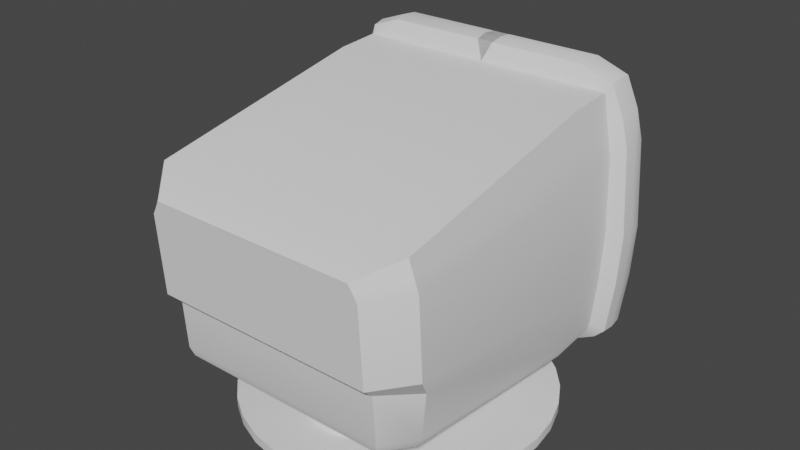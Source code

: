 # Source: OLDTV.blend  (saved by Blender 3.4.6; exported with 4.5.12 LTS)
import bpy
from mathutils import Matrix  # noqa: F401  (used for matrix-valued properties, if any)

bpy.ops.wm.read_factory_settings(use_empty=True)
scene = bpy.context.scene
scene.name = 'Scene'

# ---- collections
col_collection = bpy.data.collections.new('Collection'); scene.collection.children.link(col_collection)

# ---- node groups
ng_auto_smooth = bpy.data.node_groups.new('Auto Smooth', 'GeometryNodeTree')
_s = ng_auto_smooth.interface.new_socket(name='Geometry', in_out='OUTPUT', socket_type='NodeSocketGeometry')
_s = ng_auto_smooth.interface.new_socket(name='Geometry', in_out='INPUT', socket_type='NodeSocketGeometry')
_s = ng_auto_smooth.interface.new_socket(name='Angle', in_out='INPUT', socket_type='NodeSocketFloat')
_s.subtype = 'ANGLE'
_s.min_value = 0.0
_s.max_value = 3.142
ng_auto_smooth.is_modifier = True
_N = ng_auto_smooth.nodes; _L = ng_auto_smooth.links
n0 = _N.new('NodeGroupOutput'); n0.name = 'Group Output'; n0.location = (480, -100)
n1 = _N.new('NodeGroupInput'); n1.name = 'Group Input'; n1.location = (-420, -300)
n2 = _N.new('NodeGroupInput'); n2.name = 'Group Input.001'; n2.location = (-60, -100)
n3 = _N.new('GeometryNodeSetShadeSmooth'); n3.name = 'Set Shade Smooth'; n3.location = (120, -100)
n3.domain = 'EDGE'
n4 = _N.new('GeometryNodeSetShadeSmooth'); n4.name = 'Set Shade Smooth.001'; n4.location = (300, -100)
n5 = _N.new('GeometryNodeInputMeshEdgeAngle'); n5.name = 'Edge Angle'; n5.location = (-420, -220)
n6 = _N.new('GeometryNodeInputEdgeSmooth'); n6.name = 'Is Edge Smooth'; n6.location = (-60, -160)
n7 = _N.new('GeometryNodeInputShadeSmooth'); n7.name = 'Is Face Smooth'; n7.location = (-240, -340)
n8 = _N.new('FunctionNodeBooleanMath'); n8.name = 'Boolean Math'; n8.location = (-60, -220)
n9 = _N.new('FunctionNodeCompare'); n9.name = 'Compare'; n9.location = (-240, -180)
n9.operation = 'LESS_EQUAL'
_L.new(n5.outputs[0], n9.inputs[0])
_L.new(n4.outputs[0], n0.inputs[0])
_L.new(n1.outputs[1], n9.inputs[1])
_L.new(n9.outputs[0], n8.inputs[0])
_L.new(n7.outputs[0], n8.inputs[1])
_L.new(n2.outputs[0], n3.inputs[0])
_L.new(n6.outputs[0], n3.inputs[1])
_L.new(n3.outputs[0], n4.inputs[0])
_L.new(n8.outputs[0], n3.inputs[2])
n0.is_active_output = True

# ---- world
world_world = bpy.data.worlds.new('World'); scene.world = world_world
world_world.use_nodes = True; world_world.node_tree.nodes.clear()
_N = world_world.node_tree.nodes; _L = world_world.node_tree.links
n0 = _N.new('ShaderNodeOutputWorld'); n0.name = 'World Output'; n0.location = (300, 300)
n1 = _N.new('ShaderNodeBackground'); n1.name = 'Background'; n1.location = (10, 300)
n1.inputs[0].default_value = (0.05088, 0.05088, 0.05088, 1.0)
_L.new(n1.outputs[0], n0.inputs[0])
n0.is_active_output = True
world_world.color = (0.05088, 0.05088, 0.05088)
world_world.use_sun_shadow = False
world_world.sun_shadow_jitter_overblur = 0.0

# ---- meshes
me_cylinder = bpy.data.meshes.new('Cylinder')
me_cylinder.from_pydata([(0.0, 1.0, -1.0), (0.0, 1.0, -0.9388), (0.1893, 0.9819, -1.0), (0.1893, 0.9819, -0.9388), (0.3717, 0.9284, -1.0), (0.3717, 0.9284, -0.9388), (0.5406, 0.8413, -1.0), (0.5406, 0.8413, -0.9388), (0.6901, 0.7237, -1.0), (0.6901, 0.7237, -0.9388), (0.8146, 0.5801, -1.0), (0.8146, 0.5801, -0.9388), (0.9096, 0.4154, -1.0), (0.9096, 0.4154, -0.9388), (0.9718, 0.2358, -1.0), (0.9718, 0.2358, -0.9388), (0.9989, 0.04758, -1.0), (0.9989, 0.04758, -0.9388), (0.9898, -0.1423, -1.0), (0.9898, -0.1423, -0.9388), (0.945, -0.3271, -1.0), (0.945, -0.3271, -0.9388), (0.866, -0.5, -1.0), (0.866, -0.5, -0.9388), (0.7557, -0.6549, -1.0), (0.7557, -0.6549, -0.9388), (0.6182, -0.7861, -1.0), (0.6182, -0.7861, -0.9388), (0.4582, -0.8888, -1.0), (0.4582, -0.8888, -0.9388), (0.2817, -0.9595, -1.0), (0.2817, -0.9595, -0.9388), (0.09506, -0.9955, -1.0), (0.09506, -0.9955, -0.9388), (-0.09506, -0.9955, -1.0), (-0.09506, -0.9955, -0.9388), (-0.2817, -0.9595, -1.0), (-0.2817, -0.9595, -0.9388), (-0.4582, -0.8888, -1.0), (-0.4582, -0.8888, -0.9388), (-0.6182, -0.7861, -1.0), (-0.6182, -0.7861, -0.9388), (-0.7557, -0.6549, -1.0), (-0.7557, -0.6549, -0.9388), (-0.866, -0.5, -1.0), (-0.866, -0.5, -0.9388), (-0.945, -0.3271, -1.0), (-0.945, -0.3271, -0.9388), (-0.9898, -0.1423, -1.0), (-0.9898, -0.1423, -0.9388), (-0.9989, 0.04758, -1.0), (-0.9989, 0.04758, -0.9388), (-0.9718, 0.2358, -1.0), (-0.9718, 0.2358, -0.9388), (-0.9096, 0.4154, -1.0), (-0.9096, 0.4154, -0.9388), (-0.8146, 0.5801, -1.0), (-0.8146, 0.5801, -0.9388), (-0.6901, 0.7237, -1.0), (-0.6901, 0.7237, -0.9388), (-0.5406, 0.8413, -1.0), (-0.5406, 0.8413, -0.9388), (-0.3717, 0.9284, -1.0), (-0.3717, 0.9284, -0.9388), (-0.1893, 0.9819, -1.0), (-0.1893, 0.9819, -0.9388), (0.08976, 0.2706, -0.9388), (-1.409e-09, 0.2792, -0.9388), (0.1763, 0.2452, -0.9388), (0.2564, 0.2039, -0.9388), (0.3273, 0.1482, -0.9388), (0.3863, 0.08005, -0.9388), (0.4314, 0.001961, -0.9388), (0.4609, -0.08325, -0.9388), (0.4737, -0.1725, -0.9388), (0.4694, -0.2626, -0.9388), (0.4482, -0.3502, -0.9388), (0.4107, -0.4322, -0.9388), (0.3584, -0.5056, -0.9388), (0.2932, -0.5679, -0.9388), (0.2173, -0.6166, -0.9388), (0.1336, -0.6501, -0.9388), (0.04508, -0.6672, -0.9388), (-0.04508, -0.6672, -0.9388), (-0.1336, -0.6501, -0.9388), (-0.2173, -0.6166, -0.9388), (-0.2932, -0.5679, -0.9388), (-0.3584, -0.5056, -0.9388), (-0.4107, -0.4322, -0.9388), (-0.4482, -0.3502, -0.9388), (-0.4694, -0.2626, -0.9388), (-0.4737, -0.1725, -0.9388), (-0.4609, -0.08325, -0.9388), (-0.4314, 0.001961, -0.9388), (-0.3863, 0.08005, -0.9388), (-0.3273, 0.1482, -0.9388), (-0.2564, 0.2039, -0.9388), (-0.1763, 0.2452, -0.9388), (-0.08976, 0.2706, -0.9388), (0.08976, 0.3157, -0.7351), (-1.409e-09, 0.3241, -0.7364), (0.1763, 0.2906, -0.7312), (0.2564, 0.2498, -0.7248), (0.3273, 0.1947, -0.7162), (0.3863, 0.1274, -0.7056), (0.4314, 0.05023, -0.6935), (0.4609, -0.03395, -0.6803), (0.4737, -0.1221, -0.6665), (0.4694, -0.2111, -0.6526), (0.4482, -0.2977, -0.639), (0.4107, -0.3787, -0.6263), (0.3584, -0.4513, -0.6149), (0.2932, -0.5127, -0.6053), (0.2173, -0.5609, -0.5978), (0.1336, -0.594, -0.5926), (0.04508, -0.6109, -0.5899), (-0.04508, -0.6109, -0.5899), (-0.1336, -0.594, -0.5926), (-0.2173, -0.5609, -0.5978), (-0.2932, -0.5127, -0.6053), (-0.3584, -0.4513, -0.6149), (-0.4107, -0.3787, -0.6263), (-0.4482, -0.2977, -0.639), (-0.4694, -0.2111, -0.6526), (-0.4737, -0.1221, -0.6665), (-0.4609, -0.03395, -0.6803), (-0.4314, 0.05023, -0.6935), (-0.3863, 0.1274, -0.7056), (-0.3273, 0.1947, -0.7162), (-0.2564, 0.2498, -0.7248), (-0.1763, 0.2906, -0.7312), (-0.08976, 0.3157, -0.7351), (-0.4849, -0.2433, -0.7955), (-0.4893, -0.1509, -0.8027), (0.4242, -0.4175, -0.782), (0.3702, -0.4929, -0.7761), (-0.4761, -0.05925, -0.8099), (0.3028, -0.5568, -0.7711), (-0.4456, 0.02822, -0.8167), (0.2245, -0.6068, -0.7672), (-1.307e-09, 0.3129, -0.8389), (0.09271, 0.3041, -0.8382), (-0.399, 0.1084, -0.8229), (0.138, -0.6412, -0.7645), (0.1821, 0.278, -0.8361), (-0.338, 0.1783, -0.8284), (0.04657, -0.6588, -0.7632), (0.2648, 0.2356, -0.8328), (-0.2648, 0.2356, -0.8328), (-0.04657, -0.6588, -0.7632), (0.338, 0.1783, -0.8284), (-0.1821, 0.278, -0.8361), (-0.138, -0.6412, -0.7645), (0.399, 0.1084, -0.8229), (-0.09271, 0.3041, -0.8382), (-0.2245, -0.6068, -0.7672), (0.4456, 0.02822, -0.8167), (-0.3028, -0.5568, -0.7711), (0.4761, -0.05925, -0.8099), (-0.3702, -0.4929, -0.7761), (0.4893, -0.1509, -0.8027), (-0.4242, -0.4175, -0.782), (0.4849, -0.2433, -0.7955), (-0.4629, -0.3333, -0.7885), (0.4629, -0.3333, -0.7885)], [], [(0, 1, 3, 2), (2, 3, 5, 4), (4, 5, 7, 6), (6, 7, 9, 8), (8, 9, 11, 10), (10, 11, 13, 12), (12, 13, 15, 14), (14, 15, 17, 16), (16, 17, 19, 18), (18, 19, 21, 20), (20, 21, 23, 22), (22, 23, 25, 24), (24, 25, 27, 26), (26, 27, 29, 28), (28, 29, 31, 30), (30, 31, 33, 32), (32, 33, 35, 34), (34, 35, 37, 36), (36, 37, 39, 38), (38, 39, 41, 40), (40, 41, 43, 42), (42, 43, 45, 44), (44, 45, 47, 46), (46, 47, 49, 48), (48, 49, 51, 50), (50, 51, 53, 52), (52, 53, 55, 54), (54, 55, 57, 56), (56, 57, 59, 58), (58, 59, 61, 60), (60, 61, 63, 62), (21, 19, 75, 76), (62, 63, 65, 64), (64, 65, 1, 0), (0, 2, 4, 6, 8, 10, 12, 14, 16, 18, 20, 22, 24, 26, 28, 30, 32, 34, 36, 38, 40, 42, 44, 46, 48, 50, 52, 54, 56, 58, 60, 62, 64), (133, 132, 123, 124), (39, 37, 84, 85), (57, 55, 93, 94), (13, 11, 71, 72), (31, 29, 80, 81), (49, 47, 89, 90), (1, 65, 98, 67), (5, 3, 66, 68), (23, 21, 76, 77), (41, 39, 85, 86), (59, 57, 94, 95), (15, 13, 72, 73), (33, 31, 81, 82), (51, 49, 90, 91), (7, 5, 68, 69), (25, 23, 77, 78), (43, 41, 86, 87), (61, 59, 95, 96), (17, 15, 73, 74), (35, 33, 82, 83), (53, 51, 91, 92), (9, 7, 69, 70), (27, 25, 78, 79), (45, 43, 87, 88), (63, 61, 96, 97), (19, 17, 74, 75), (37, 35, 83, 84), (55, 53, 92, 93), (11, 9, 70, 71), (29, 27, 79, 80), (47, 45, 88, 89), (3, 1, 67, 66), (65, 63, 97, 98), (99, 100, 131, 130, 129, 128, 127, 126, 125, 124, 123, 122, 121, 120, 119, 118, 117, 116, 115, 114, 113, 112, 111, 110, 109, 108, 107, 106, 105, 104, 103, 102, 101), (135, 134, 110, 111), (136, 133, 124, 125), (137, 135, 111, 112), (138, 136, 125, 126), (139, 137, 112, 113), (141, 140, 100, 99), (142, 138, 126, 127), (143, 139, 113, 114), (144, 141, 99, 101), (145, 142, 127, 128), (146, 143, 114, 115), (147, 144, 101, 102), (148, 145, 128, 129), (149, 146, 115, 116), (150, 147, 102, 103), (151, 148, 129, 130), (152, 149, 116, 117), (153, 150, 103, 104), (154, 151, 130, 131), (155, 152, 117, 118), (156, 153, 104, 105), (140, 154, 131, 100), (157, 155, 118, 119), (158, 156, 105, 106), (159, 157, 119, 120), (160, 158, 106, 107), (161, 159, 120, 121), (162, 160, 107, 108), (163, 161, 121, 122), (164, 162, 108, 109), (132, 163, 122, 123), (134, 164, 109, 110), (77, 76, 164, 134), (90, 89, 163, 132), (76, 75, 162, 164), (89, 88, 161, 163), (75, 74, 160, 162), (88, 87, 159, 161), (74, 73, 158, 160), (87, 86, 157, 159), (73, 72, 156, 158), (86, 85, 155, 157), (67, 98, 154, 140), (72, 71, 153, 156), (85, 84, 152, 155), (98, 97, 151, 154), (71, 70, 150, 153), (84, 83, 149, 152), (97, 96, 148, 151), (70, 69, 147, 150), (83, 82, 146, 149), (96, 95, 145, 148), (69, 68, 144, 147), (82, 81, 143, 146), (95, 94, 142, 145), (68, 66, 141, 144), (81, 80, 139, 143), (94, 93, 138, 142), (66, 67, 140, 141), (80, 79, 137, 139), (93, 92, 136, 138), (79, 78, 135, 137), (92, 91, 133, 136), (78, 77, 134, 135), (91, 90, 132, 133)])
me_cylinder.polygons.foreach_set('use_smooth', [True] * 134)
_uv = me_cylinder.uv_layers.new(name='UVMap')
_uv.uv.foreach_set('vector', [1.0, 0.5, 1.0, 1.0, 0.9697, 1.0, 0.9697, 0.5, 0.9697, 0.5, 0.9697, 1.0, 0.9394, 1.0, 0.9394, 0.5, 0.9394, 0.5, 0.9394, 1.0, 0.9091, 1.0, 0.9091, 0.5, 0.9091, 0.5, 0.9091, 1.0, 0.8788, 1.0, 0.8788, 0.5, 0.8788, 0.5, 0.8788, 1.0, 0.8485, 1.0, 0.8485, 0.5, 0.8485, 0.5, 0.8485, 1.0, 0.8182, 1.0, 0.8182, 0.5, 0.8182, 0.5, 0.8182, 1.0, 0.7879, 1.0, 0.7879, 0.5, 0.7879, 0.5, 0.7879, 1.0, 0.7576, 1.0, 0.7576, 0.5, 0.7576, 0.5, 0.7576, 1.0, 0.7273, 1.0, 0.7273, 0.5, 0.7273, 0.5, 0.7273, 1.0, 0.697, 1.0, 0.697, 0.5, 0.697, 0.5, 0.697, 1.0, 0.6667, 1.0, 0.6667, 0.5, 0.6667, 0.5, 0.6667, 1.0, 0.6364, 1.0, 0.6364, 0.5, 0.6364, 0.5, 0.6364, 1.0, 0.6061, 1.0, 0.6061, 0.5, 0.6061, 0.5, 0.6061, 1.0, 0.5758, 1.0, 0.5758, 0.5, 0.5758, 0.5, 0.5758, 1.0, 0.5455, 1.0, 0.5455, 0.5, 0.5455, 0.5, 0.5455, 1.0, 0.5152, 1.0, 0.5152, 0.5, 0.5152, 0.5, 0.5152, 1.0, 0.4848, 1.0, 0.4848, 0.5, 0.4848, 0.5, 0.4848, 1.0, 0.4545, 1.0, 0.4545, 0.5, 0.4545, 0.5, 0.4545, 1.0, 0.4242, 1.0, 0.4242, 0.5, 0.4242, 0.5, 0.4242, 1.0, 0.3939, 1.0, 0.3939, 0.5, 0.3939, 0.5, 0.3939, 1.0, 0.3636, 1.0, 0.3636, 0.5, 0.3636, 0.5, 0.3636, 1.0, 0.3333, 1.0, 0.3333, 0.5, 0.3333, 0.5, 0.3333, 1.0, 0.303, 1.0, 0.303, 0.5, 0.303, 0.5, 0.303, 1.0, 0.2727, 1.0, 0.2727, 0.5, 0.2727, 0.5, 0.2727, 1.0, 0.2424, 1.0, 0.2424, 0.5, 0.2424, 0.5, 0.2424, 1.0, 0.2121, 1.0, 0.2121, 0.5, 0.2121, 0.5, 0.2121, 1.0, 0.1818, 1.0, 0.1818, 0.5, 0.1818, 0.5, 0.1818, 1.0, 0.1515, 1.0, 0.1515, 0.5, 0.1515, 0.5, 0.1515, 1.0, 0.1212, 1.0, 0.1212, 0.5, 0.1212, 0.5, 0.1212, 1.0, 0.09091, 1.0, 0.09091, 0.5, 0.09091, 0.5, 0.09091, 1.0, 0.06061, 1.0, 0.06061, 0.5, 0.697, 1.0, 0.7273, 1.0, 0.7273, 1.0, 0.697, 1.0, 0.06061, 0.5, 0.06061, 1.0, 0.0303, 1.0, 0.0303, 0.5, 0.0303, 0.5, 0.0303, 1.0, 4.47e-07, 1.0, 4.47e-07, 0.5, 0.75, 0.49, 0.7954, 0.4857, 0.8392, 0.4728, 0.8798, 0.4519, 0.9156, 0.4237, 0.9455, 0.3892, 0.9683, 0.3497, 0.9832, 0.3066, 0.9897, 0.2614, 0.9876, 0.2158, 0.9768, 0.1715, 0.9578, 0.13, 0.9314, 0.09283, 0.8984, 0.06135, 0.86, 0.03668, 0.8176, 0.01972, 0.7728, 0.01109, 0.7272, 0.01109, 0.6824, 0.01972, 0.64, 0.03668, 0.6016, 0.06135, 0.5686, 0.09283, 0.5422, 0.13, 0.5232, 0.1715, 0.5124, 0.2158, 0.5103, 0.2614, 0.5168, 0.3066, 0.5317, 0.3497, 0.5545, 0.3892, 0.5844, 0.4237, 0.6202, 0.4519, 0.6608, 0.4728, 0.7046, 0.4857, 0.2424, 1.0, 0.2727, 1.0, 0.2727, 1.0, 0.2424, 1.0, 0.4242, 1.0, 0.4545, 1.0, 0.4545, 1.0, 0.4242, 1.0, 0.1515, 1.0, 0.1818, 1.0, 0.1818, 1.0, 0.1515, 1.0, 0.8182, 1.0, 0.8485, 1.0, 0.8485, 1.0, 0.8182, 1.0, 0.5455, 1.0, 0.5758, 1.0, 0.5758, 1.0, 0.5455, 1.0, 0.2727, 1.0, 0.303, 1.0, 0.303, 1.0, 0.2727, 1.0, 4.47e-07, 1.0, 0.0303, 1.0, 0.0303, 1.0, 4.47e-07, 1.0, 0.9394, 1.0, 0.9697, 1.0, 0.9697, 1.0, 0.9394, 1.0, 0.6667, 1.0, 0.697, 1.0, 0.697, 1.0, 0.6667, 1.0, 0.3939, 1.0, 0.4242, 1.0, 0.4242, 1.0, 0.3939, 1.0, 0.1212, 1.0, 0.1515, 1.0, 0.1515, 1.0, 0.1212, 1.0, 0.7879, 1.0, 0.8182, 1.0, 0.8182, 1.0, 0.7879, 1.0, 0.5152, 1.0, 0.5455, 1.0, 0.5455, 1.0, 0.5152, 1.0, 0.2424, 1.0, 0.2727, 1.0, 0.2727, 1.0, 0.2424, 1.0, 0.9091, 1.0, 0.9394, 1.0, 0.9394, 1.0, 0.9091, 1.0, 0.6364, 1.0, 0.6667, 1.0, 0.6667, 1.0, 0.6364, 1.0, 0.3636, 1.0, 0.3939, 1.0, 0.3939, 1.0, 0.3636, 1.0, 0.09091, 1.0, 0.1212, 1.0, 0.1212, 1.0, 0.09091, 1.0, 0.7576, 1.0, 0.7879, 1.0, 0.7879, 1.0, 0.7576, 1.0, 0.4848, 1.0, 0.5152, 1.0, 0.5152, 1.0, 0.4848, 1.0, 0.2121, 1.0, 0.2424, 1.0, 0.2424, 1.0, 0.2121, 1.0, 0.8788, 1.0, 0.9091, 1.0, 0.9091, 1.0, 0.8788, 1.0, 0.6061, 1.0, 0.6364, 1.0, 0.6364, 1.0, 0.6061, 1.0, 0.3333, 1.0, 0.3636, 1.0, 0.3636, 1.0, 0.3333, 1.0, 0.06061, 1.0, 0.09091, 1.0, 0.09091, 1.0, 0.06061, 1.0, 0.7273, 1.0, 0.7576, 1.0, 0.7576, 1.0, 0.7273, 1.0, 0.4545, 1.0, 0.4848, 1.0, 0.4848, 1.0, 0.4545, 1.0, 0.1818, 1.0, 0.2121, 1.0, 0.2121, 1.0, 0.1818, 1.0, 0.8485, 1.0, 0.8788, 1.0, 0.8788, 1.0, 0.8485, 1.0, 0.5758, 1.0, 0.6061, 1.0, 0.6061, 1.0, 0.5758, 1.0, 0.303, 1.0, 0.3333, 1.0, 0.3333, 1.0, 0.303, 1.0, 0.9697, 1.0, 1.0, 1.0, 1.0, 1.0, 0.9697, 1.0, 0.0303, 1.0, 0.06061, 1.0, 0.06061, 1.0, 0.0303, 1.0, 0.2954, 0.4857, 0.25, 0.49, 0.2046, 0.4857, 0.1608, 0.4728, 0.1202, 0.4519, 0.08438, 0.4237, 0.0545, 0.3892, 0.03169, 0.3497, 0.01677, 0.3066, 0.01027, 0.2614, 0.01244, 0.2158, 0.0232, 0.1715, 0.04215, 0.13, 0.06862, 0.09283, 0.1016, 0.06135, 0.14, 0.03668, 0.1824, 0.01972, 0.2272, 0.01109, 0.2728, 0.01109, 0.3176, 0.01972, 0.36, 0.03668, 0.3984, 0.06135, 0.4314, 0.09283, 0.4578, 0.13, 0.4768, 0.1715, 0.4876, 0.2158, 0.4897, 0.2614, 0.4832, 0.3066, 0.4683, 0.3497, 0.4455, 0.3892, 0.4156, 0.4237, 0.3798, 0.4519, 0.3392, 0.4728, 0.6364, 1.0, 0.6667, 1.0, 0.6667, 1.0, 0.6364, 1.0, 0.2121, 1.0, 0.2424, 1.0, 0.2424, 1.0, 0.2121, 1.0, 0.6061, 1.0, 0.6364, 1.0, 0.6364, 1.0, 0.6061, 1.0, 0.1818, 1.0, 0.2121, 1.0, 0.2121, 1.0, 0.1818, 1.0, 0.5758, 1.0, 0.6061, 1.0, 0.6061, 1.0, 0.5758, 1.0, 0.9697, 1.0, 1.0, 1.0, 1.0, 1.0, 0.9697, 1.0, 0.1515, 1.0, 0.1818, 1.0, 0.1818, 1.0, 0.1515, 1.0, 0.5455, 1.0, 0.5758, 1.0, 0.5758, 1.0, 0.5455, 1.0, 0.9394, 1.0, 0.9697, 1.0, 0.9697, 1.0, 0.9394, 1.0, 0.1212, 1.0, 0.1515, 1.0, 0.1515, 1.0, 0.1212, 1.0, 0.5152, 1.0, 0.5455, 1.0, 0.5455, 1.0, 0.5152, 1.0, 0.9091, 1.0, 0.9394, 1.0, 0.9394, 1.0, 0.9091, 1.0, 0.09091, 1.0, 0.1212, 1.0, 0.1212, 1.0, 0.09091, 1.0, 0.4848, 1.0, 0.5152, 1.0, 0.5152, 1.0, 0.4848, 1.0, 0.8788, 1.0, 0.9091, 1.0, 0.9091, 1.0, 0.8788, 1.0, 0.06061, 1.0, 0.09091, 1.0, 0.09091, 1.0, 0.06061, 1.0, 0.4545, 1.0, 0.4848, 1.0, 0.4848, 1.0, 0.4545, 1.0, 0.8485, 1.0, 0.8788, 1.0, 0.8788, 1.0, 0.8485, 1.0, 0.0303, 1.0, 0.06061, 1.0, 0.06061, 1.0, 0.0303, 1.0, 0.4242, 1.0, 0.4545, 1.0, 0.4545, 1.0, 0.4242, 1.0, 0.8182, 1.0, 0.8485, 1.0, 0.8485, 1.0, 0.8182, 1.0, 4.47e-07, 1.0, 0.0303, 1.0, 0.0303, 1.0, 4.47e-07, 1.0, 0.3939, 1.0, 0.4242, 1.0, 0.4242, 1.0, 0.3939, 1.0, 0.7879, 1.0, 0.8182, 1.0, 0.8182, 1.0, 0.7879, 1.0, 0.3636, 1.0, 0.3939, 1.0, 0.3939, 1.0, 0.3636, 1.0, 0.7576, 1.0, 0.7879, 1.0, 0.7879, 1.0, 0.7576, 1.0, 0.3333, 1.0, 0.3636, 1.0, 0.3636, 1.0, 0.3333, 1.0, 0.7273, 1.0, 0.7576, 1.0, 0.7576, 1.0, 0.7273, 1.0, 0.303, 1.0, 0.3333, 1.0, 0.3333, 1.0, 0.303, 1.0, 0.697, 1.0, 0.7273, 1.0, 0.7273, 1.0, 0.697, 1.0, 0.2727, 1.0, 0.303, 1.0, 0.303, 1.0, 0.2727, 1.0, 0.6667, 1.0, 0.697, 1.0, 0.697, 1.0, 0.6667, 1.0, 0.6667, 1.0, 0.697, 1.0, 0.697, 1.0, 0.6667, 1.0, 0.2727, 1.0, 0.303, 1.0, 0.303, 1.0, 0.2727, 1.0, 0.697, 1.0, 0.7273, 1.0, 0.7273, 1.0, 0.697, 1.0, 0.303, 1.0, 0.3333, 1.0, 0.3333, 1.0, 0.303, 1.0, 0.7273, 1.0, 0.7576, 1.0, 0.7576, 1.0, 0.7273, 1.0, 0.3333, 1.0, 0.3636, 1.0, 0.3636, 1.0, 0.3333, 1.0, 0.7576, 1.0, 0.7879, 1.0, 0.7879, 1.0, 0.7576, 1.0, 0.3636, 1.0, 0.3939, 1.0, 0.3939, 1.0, 0.3636, 1.0, 0.7879, 1.0, 0.8182, 1.0, 0.8182, 1.0, 0.7879, 1.0, 0.3939, 1.0, 0.4242, 1.0, 0.4242, 1.0, 0.3939, 1.0, 4.47e-07, 1.0, 0.0303, 1.0, 0.0303, 1.0, 4.47e-07, 1.0, 0.8182, 1.0, 0.8485, 1.0, 0.8485, 1.0, 0.8182, 1.0, 0.4242, 1.0, 0.4545, 1.0, 0.4545, 1.0, 0.4242, 1.0, 0.0303, 1.0, 0.06061, 1.0, 0.06061, 1.0, 0.0303, 1.0, 0.8485, 1.0, 0.8788, 1.0, 0.8788, 1.0, 0.8485, 1.0, 0.4545, 1.0, 0.4848, 1.0, 0.4848, 1.0, 0.4545, 1.0, 0.06061, 1.0, 0.09091, 1.0, 0.09091, 1.0, 0.06061, 1.0, 0.8788, 1.0, 0.9091, 1.0, 0.9091, 1.0, 0.8788, 1.0, 0.4848, 1.0, 0.5152, 1.0, 0.5152, 1.0, 0.4848, 1.0, 0.09091, 1.0, 0.1212, 1.0, 0.1212, 1.0, 0.09091, 1.0, 0.9091, 1.0, 0.9394, 1.0, 0.9394, 1.0, 0.9091, 1.0, 0.5152, 1.0, 0.5455, 1.0, 0.5455, 1.0, 0.5152, 1.0, 0.1212, 1.0, 0.1515, 1.0, 0.1515, 1.0, 0.1212, 1.0, 0.9394, 1.0, 0.9697, 1.0, 0.9697, 1.0, 0.9394, 1.0, 0.5455, 1.0, 0.5758, 1.0, 0.5758, 1.0, 0.5455, 1.0, 0.1515, 1.0, 0.1818, 1.0, 0.1818, 1.0, 0.1515, 1.0, 0.9697, 1.0, 1.0, 1.0, 1.0, 1.0, 0.9697, 1.0, 0.5758, 1.0, 0.6061, 1.0, 0.6061, 1.0, 0.5758, 1.0, 0.1818, 1.0, 0.2121, 1.0, 0.2121, 1.0, 0.1818, 1.0, 0.6061, 1.0, 0.6364, 1.0, 0.6364, 1.0, 0.6061, 1.0, 0.2121, 1.0, 0.2424, 1.0, 0.2424, 1.0, 0.2121, 1.0, 0.6364, 1.0, 0.6667, 1.0, 0.6667, 1.0, 0.6364, 1.0, 0.2424, 1.0, 0.2727, 1.0, 0.2727, 1.0, 0.2424, 1.0])
me_cylinder.update()
me_plane_001 = bpy.data.meshes.new('Plane.001')
me_plane_001.from_pydata([(-0.9134, 1.09, 0.1322), (0.0, -1.01, 0.06214), (-0.9134, 0.7237, 0.06083), (0.0, 0.7348, -0.008092), (-0.9134, -0.8004, 0.06892), (0.0, -0.7893, 0.0), (-0.7818, -1.01, 0.06214), (-0.7818, 0.7348, -0.008092), (-0.7818, -0.7893, 0.0), (0.0, 1.101, 0.06325), (-0.7818, 1.101, 0.06325), (-0.9801, 1.024, 0.5528), (-0.799, -1.098, 0.4861), (0.0, -1.098, 0.4861), (-1.009, 0.8802, 1.476), (0.0, -1.288, 1.125), (-0.9801, 0.6563, 0.4811), (-0.9973, -0.8679, 0.4892), (-0.8156, -1.288, 1.125), (0.0, 1.024, 0.5528), (-0.9322, 0.7128, 0.1287), (-0.9322, 1.079, 0.2), (0.0, 1.09, 0.1311), (-0.799, -1.04, 0.1269), (-0.9494, -0.8113, 0.1368), (0.0, -1.04, 0.1269), (-1.009, 0.9714, 0.9086), (-0.8156, -1.197, 0.5569), (0.0, -1.197, 0.5569), (-0.9487, 0.8119, 1.902), (-0.7369, 0.8119, 1.902), (0.0, 0.4929, 1.851), (-1.009, 0.6524, 0.8577), (-1.027, -0.955, 0.6003), (0.0, -1.079, 1.375), (0.0, 0.9714, 0.9086), (-1.009, 0.5612, 1.426), (-1.027, -1.046, 1.168), (0.0, 0.8802, 1.476), (-0.7553, -1.305, 1.228), (0.0, -1.305, 1.228), (-0.7369, 0.4929, 1.851), (-0.9487, 0.4929, 1.851), (-0.9671, -1.079, 1.375), (-0.7369, -1.079, 1.375), (0.0, 0.8119, 1.902), (0.0, 1.159, -0.009143), (0.05921, 1.017, 0.9223), (0.05921, 1.075, 0.5302), (0.05921, 1.147, 0.0656), (0.05921, 0.916, 1.548), (0.05921, 0.8375, 2.037), (0.0, 1.342, 0.02012), (0.06632, 0.9264, 2.066), (0.0, 1.252, -0.005516), (0.05921, 1.199, 0.9515), (0.05921, 1.257, 0.5595), (0.05921, 1.33, 0.09486), (0.05921, 1.098, 1.577), (0.05921, 1.02, 2.066), (0.06632, 1.006, 1.571), (0.06632, 1.167, 0.5405), (0.06632, 1.24, 0.07015), (0.06632, 1.108, 0.9374), (0.0, 0.846, 1.689), (-0.9789, 0.846, 1.689), (-0.9789, 0.5271, 1.638), (-0.7854, -1.296, 1.176), (-0.9973, -1.063, 1.272), (0.0, -1.296, 1.176), (0.05921, 0.8768, 1.792), (0.05921, 1.059, 1.822), (0.06632, 0.9662, 1.818), (0.0, 1.232, 0.9521), (0.0, 1.283, 0.6122), (0.0, 1.345, 0.2094), (0.0, 1.145, 1.495), (0.0, 1.111, 1.706), (0.0, 1.231, 0.9548), (0.0, 1.279, 0.6318), (0.0, 1.339, 0.2491), (0.0, 1.149, 1.47), (0.0, 1.116, 1.672)], [], [(8, 7, 3, 5), (6, 8, 5, 1), (8, 6, 4), (4, 2, 7, 8), (7, 10, 9, 3), (2, 0, 10, 7), (11, 16, 32, 26), (12, 13, 28, 27), (16, 17, 33, 32), (17, 12, 27, 33), (38, 35, 47, 50), (21, 20, 16, 11), (35, 19, 48, 47), (24, 23, 12, 17), (20, 24, 17, 16), (23, 25, 13, 12), (6, 1, 25, 23), (2, 4, 24, 20), (4, 6, 23, 24), (22, 9, 46, 49), (0, 2, 20, 21), (19, 22, 49, 48), (26, 32, 36, 14), (27, 28, 15, 18), (32, 33, 37, 36), (33, 27, 18, 37), (66, 68, 43, 42), (68, 67, 39, 43), (65, 66, 42, 29), (67, 69, 40, 39), (44, 34, 31, 41), (39, 40, 34, 44), (44, 43, 39), (43, 44, 41, 42), (41, 31, 45, 30), (42, 41, 30, 29), (62, 54, 52, 57), (72, 60, 58, 71), (61, 62, 57, 56), (64, 38, 50, 70), (60, 63, 55, 58), (63, 61, 56, 55), (47, 48, 61, 63), (50, 47, 63, 60), (48, 49, 62, 61), (70, 50, 60, 72), (49, 46, 54, 62), (51, 70, 72, 53), (45, 64, 70, 51), (53, 72, 71, 59), (18, 15, 69, 67), (14, 36, 66, 65), (37, 18, 67, 68), (36, 37, 68, 66), (74, 75, 80, 79), (73, 74, 79, 78), (76, 73, 78, 81), (77, 76, 81, 82)])
me_plane_001.polygons.foreach_set('use_smooth', [True] * 58)
_uv = me_plane_001.uv_layers.new(name='UVMap')
_uv.uv.foreach_set('vector', [0.08978, 0.1053, 0.08978, 1.0, 1.0, 1.0, 1.0, 0.1053, 0.08978, 0.0, 0.08978, 0.1053, 1.0, 0.1053, 1.0, 0.0, 0.08978, 0.1053, 0.08978, 0.0, 0.0, 0.1053, 0.0, 0.1053, 0.0, 1.0, 0.08978, 1.0, 0.08978, 0.1053, 0.08978, 1.0, 0.08978, 1.0, 1.0, 1.0, 1.0, 1.0, 0.0, 1.0, 0.0, 1.0, 0.08978, 1.0, 0.08978, 1.0, 0.0, 1.0, 0.0, 1.0, 0.0, 1.0, 0.0, 1.0, 0.08978, 0.0, 1.0, 0.0, 1.0, 0.0, 0.08978, 0.0, 0.0, 1.0, 0.0, 0.1053, 0.0, 0.1053, 0.0, 1.0, 0.0, 0.1053, 0.08978, 0.0, 0.08978, 0.0, 0.0, 0.1053, 0.0, 0.0, 0.0, 0.0, 0.0, 0.0, 0.0, 0.0, 0.0, 1.0, 0.0, 1.0, 0.0, 1.0, 0.0, 1.0, 0.0, 0.0, 0.0, 0.0, 0.0, 0.0, 0.0, 0.0, 0.0, 0.1053, 0.08978, 0.0, 0.08978, 0.0, 0.0, 0.1053, 0.0, 1.0, 0.0, 0.1053, 0.0, 0.1053, 0.0, 1.0, 0.08978, 0.0, 1.0, 0.0, 1.0, 0.0, 0.08978, 0.0, 0.08978, 0.0, 1.0, 0.0, 1.0, 0.0, 0.08978, 0.0, 0.0, 1.0, 0.0, 0.1053, 0.0, 0.1053, 0.0, 1.0, 0.0, 0.1053, 0.08978, 0.0, 0.08978, 0.0, 0.0, 0.1053, 0.0, 0.0, 0.0, 0.0, 0.0, 0.0, 0.0, 0.0, 0.0, 1.0, 0.0, 1.0, 0.0, 1.0, 0.0, 1.0, 0.0, 0.0, 0.0, 0.0, 0.0, 0.0, 0.0, 0.0, 0.0, 1.0, 0.0, 1.0, 0.0, 1.0, 0.0, 1.0, 0.08978, 0.0, 1.0, 0.0, 1.0, 0.0, 0.08978, 0.0, 0.0, 1.0, 0.0, 0.1053, 0.0, 0.1053, 0.0, 1.0, 0.0, 0.1053, 0.08978, 0.0, 0.08978, 0.0, 0.0, 0.1053, 0.0, 1.0, 0.0, 0.1053, 0.0, 0.1053, 0.0, 1.0, 0.0, 0.1053, 0.08978, 0.0, 0.08978, 0.0, 0.0, 0.1053, 0.0, 1.0, 0.0, 1.0, 0.0, 1.0, 0.0, 1.0, 0.08978, 0.0, 1.0, 0.0, 1.0, 0.0, 0.08978, 0.0, 0.08978, 0.1053, 1.0, 0.1053, 1.0, 1.0, 0.08978, 1.0, 0.08978, 0.0, 1.0, 0.0, 1.0, 0.1053, 0.08978, 0.1053, 0.08978, 0.1053, 0.0, 0.1053, 0.08978, 0.0, 0.0, 0.1053, 0.08978, 0.1053, 0.08978, 1.0, 0.0, 1.0, 0.08978, 1.0, 1.0, 1.0, 1.0, 1.0, 0.08978, 1.0, 0.0, 1.0, 0.08978, 1.0, 0.08978, 1.0, 0.0, 1.0, 0.0, 0.0, 0.0, 0.0, 0.0, 0.0, 0.0, 0.0, 0.0, 0.0, 0.0, 0.0, 0.0, 0.0, 0.0, 0.0, 0.0, 0.0, 0.0, 0.0, 0.0, 0.0, 0.0, 0.0, 0.0, 0.0, 0.0, 0.0, 0.0, 0.0, 0.0, 0.0, 0.0, 0.0, 0.0, 0.0, 0.0, 0.0, 0.0, 0.0, 0.0, 0.0, 0.0, 0.0, 0.0, 0.0, 0.0, 0.0, 0.0, 0.0, 0.0, 0.0, 0.0, 0.0, 0.0, 0.0, 0.0, 0.0, 0.0, 0.0, 0.0, 0.0, 0.0, 0.0, 0.0, 0.0, 0.0, 0.0, 0.0, 0.0, 0.0, 0.0, 0.0, 0.0, 0.0, 0.0, 0.0, 0.0, 0.0, 0.0, 0.0, 0.0, 0.0, 0.0, 0.0, 0.0, 0.0, 0.0, 0.0, 0.0, 0.0, 0.0, 0.0, 0.0, 0.0, 0.0, 0.0, 0.0, 0.0, 0.0, 0.0, 0.0, 0.0, 0.0, 0.0, 0.0, 0.0, 0.0, 0.0, 0.0, 0.0, 0.0, 0.08978, 0.0, 1.0, 0.0, 1.0, 0.0, 0.08978, 0.0, 0.0, 1.0, 0.0, 1.0, 0.0, 1.0, 0.0, 1.0, 0.0, 0.1053, 0.08978, 0.0, 0.08978, 0.0, 0.0, 0.1053, 0.0, 1.0, 0.0, 0.1053, 0.0, 0.1053, 0.0, 1.0, 0.0, 0.0, 0.0, 0.0, 0.0, 0.0, 0.0, 0.0, 0.0, 0.0, 0.0, 0.0, 0.0, 0.0, 0.0, 0.0, 0.0, 0.0, 0.0, 0.0, 0.0, 0.0, 0.0, 0.0, 0.0, 0.0, 0.0, 0.0, 0.0, 0.0, 0.0, 0.0])
me_plane_001.update()
me_plane_002 = bpy.data.meshes.new('Plane.002')
me_plane_002.from_pydata([(-0.7302, 1.349, 0.1875), (-0.8496, 1.339, 0.2501), (0.0, 1.349, 0.1875), (-0.7302, 1.279, 0.6318), (-0.9687, 1.279, 0.6318), (-0.7442, 1.149, 1.47), (-0.9777, 1.149, 1.47), (-0.7168, 1.116, 1.672), (-0.6894, 1.084, 1.873), (0.0, 1.231, 0.9548), (0.0, 1.279, 0.6318), (-0.9964, 1.231, 0.9548), (-0.7442, 1.231, 0.9548), (-0.9168, 1.329, 0.3116), (-0.7302, 1.339, 0.2491), (0.0, 1.339, 0.2491), (0.0, 1.149, 1.47), (-0.87, 1.095, 1.801), (0.0, 1.116, 1.672), (-0.9419, 1.122, 1.635), (0.0, 1.084, 1.873)], [], [(10, 3, 12, 9), (3, 4, 11, 12), (15, 14, 3, 10), (14, 13, 4, 3), (0, 1, 13, 14), (2, 0, 14, 15), (12, 11, 6, 5), (9, 12, 5, 16), (7, 19, 17, 8), (18, 7, 8, 20), (16, 5, 7, 18), (5, 6, 19, 7)])
me_plane_002.polygons.foreach_set('use_smooth', [True] * 12)
_uv = me_plane_002.uv_layers.new(name='UVMap')
_uv.uv.foreach_set('vector', [1.0, 1.0, 0.08978, 1.0, 0.08978, 1.0, 1.0, 1.0, 0.08978, 1.0, 0.0, 1.0, 0.0, 1.0, 0.08978, 1.0, 1.0, 1.0, 0.08978, 1.0, 0.08978, 1.0, 1.0, 1.0, 0.08978, 1.0, 0.0, 1.0, 0.0, 1.0, 0.08978, 1.0, 0.08978, 1.0, 0.0, 1.0, 0.0, 1.0, 0.08978, 1.0, 1.0, 1.0, 0.08978, 1.0, 0.08978, 1.0, 1.0, 1.0, 0.08978, 1.0, 0.0, 1.0, 0.0, 1.0, 0.08978, 1.0, 1.0, 1.0, 0.08978, 1.0, 0.08978, 1.0, 1.0, 1.0, 0.08978, 1.0, 0.0, 1.0, 0.0, 1.0, 0.08978, 1.0, 1.0, 1.0, 0.08978, 1.0, 0.08978, 1.0, 1.0, 1.0, 1.0, 1.0, 0.08978, 1.0, 0.08978, 1.0, 1.0, 1.0, 0.08978, 1.0, 0.0, 1.0, 0.0, 1.0, 0.08978, 1.0])
me_plane_002.update()
me_plane_003 = bpy.data.meshes.new('Plane.003')
me_plane_003.from_pydata([(-0.9134, 1.09, 0.1322), (0.0, 1.101, 0.06325), (-0.7818, 1.101, 0.06325), (-0.9801, 1.024, 0.5528), (-1.009, 0.8802, 1.476), (-0.9322, 1.079, 0.2), (-1.009, 0.9714, 0.9086), (-0.9487, 0.8119, 1.902), (-0.7369, 0.8119, 1.902), (0.0, 0.8119, 1.902), (-0.8022, 1.159, -0.009143), (-0.9472, 1.147, 0.0668), (0.0, 1.159, -0.009143), (-1.085, 1.075, 0.5302), (0.0, 1.405, 0.1195), (-1.098, 0.916, 1.548), (-0.7527, 0.8375, 2.037), (-1.118, 1.017, 0.9223), (-0.9104, 1.394, 0.1878), (-1.023, 1.135, 0.1415), (-0.78, 1.405, 0.1195), (-0.9733, 0.8505, 1.956), (0.05921, 0.8375, 2.037), (-0.8022, 1.342, 0.02012), (-0.9472, 1.329, 0.09606), (0.0, 1.342, 0.02012), (0.06632, 0.9264, 2.066), (-1.085, 1.257, 0.5595), (0.0, 1.252, -0.005516), (-1.098, 1.098, 1.577), (-0.7527, 1.02, 2.066), (-1.118, 1.199, 0.9515), (-1.028, 1.228, 0.147), (-1.023, 1.317, 0.1708), (-1.104, 1.006, 1.571), (-0.9733, 1.033, 1.985), (0.05921, 1.02, 2.066), (-1.04, 1.329, 0.6046), (-1.05, 1.186, 1.52), (-0.7355, 1.115, 1.96), (-1.071, 1.276, 0.9572), (-0.9837, 1.383, 0.255), (-0.9326, 1.128, 1.881), (0.0, 1.115, 1.96), (-0.8057, 1.252, -0.005516), (-0.9525, 1.24, 0.07136), (-0.9791, 0.9395, 1.985), (-0.7556, 0.9264, 2.066), (-1.091, 1.167, 0.5405), (-1.125, 1.108, 0.9374), (-0.9789, 0.846, 1.689), (-1.055, 0.8833, 1.752), (-1.055, 1.066, 1.781), (-1.011, 1.157, 1.7), (-1.061, 0.9727, 1.778), (-0.7706, 1.398, 0.164), (-0.8946, 1.387, 0.2289), (0.0, 1.398, 0.164), (-1.018, 1.326, 0.6249), (-1.027, 1.19, 1.495), (-0.7283, 1.123, 1.913), (-1.047, 1.276, 0.96), (-0.9642, 1.377, 0.2928), (-0.9157, 1.135, 1.838), (-0.9902, 1.162, 1.666), (0.0, 1.123, 1.913), (-0.7302, 1.349, 0.1875), (-0.8496, 1.339, 0.2501), (0.0, 1.349, 0.1875), (-0.9687, 1.279, 0.6318), (-0.9777, 1.149, 1.47), (-0.6894, 1.084, 1.873), (-0.9964, 1.231, 0.9548), (-0.9168, 1.329, 0.3116), (-0.87, 1.095, 1.801), (-0.9419, 1.122, 1.635), (0.0, 1.084, 1.873)], [], [(3, 6, 17, 13), (7, 8, 16, 21), (8, 9, 22, 16), (1, 2, 10, 12), (50, 7, 21, 51), (0, 5, 19, 11), (47, 26, 36, 30), (54, 46, 35, 52), (45, 32, 33, 24), (28, 44, 23, 25), (44, 45, 24, 23), (46, 47, 30, 35), (48, 49, 31, 27), (2, 0, 11, 10), (6, 4, 15, 17), (5, 3, 13, 19), (31, 29, 38, 40), (33, 27, 37, 41), (30, 36, 43, 39), (52, 35, 42, 53), (24, 33, 41, 18), (25, 23, 20, 14), (32, 48, 27, 33), (49, 34, 29, 31), (58, 61, 72, 69), (40, 38, 59, 61), (64, 63, 74, 75), (41, 37, 58, 62), (39, 43, 65, 60), (38, 53, 64, 59), (18, 41, 62, 56), (53, 42, 63, 64), (27, 31, 40, 37), (35, 30, 39, 42), (23, 24, 18, 20), (17, 15, 34, 49), (19, 13, 48, 32), (13, 17, 49, 48), (21, 16, 47, 46), (10, 11, 45, 44), (12, 10, 44, 28), (11, 19, 32, 45), (51, 21, 46, 54), (16, 22, 26, 47), (15, 51, 54, 34), (14, 20, 55, 57), (61, 59, 70, 72), (29, 52, 53, 38), (34, 54, 52, 29), (4, 50, 51, 15), (62, 58, 69, 73), (60, 65, 76, 71), (59, 64, 75, 70), (56, 62, 73, 67), (57, 55, 66, 68), (37, 40, 61, 58), (42, 39, 60, 63), (20, 18, 56, 55), (63, 60, 71, 74), (55, 56, 67, 66)])
me_plane_003.polygons.foreach_set('use_smooth', [True] * 60)
_uv = me_plane_003.uv_layers.new(name='UVMap')
_uv.uv.foreach_set('vector', [0.0, 1.0, 0.0, 1.0, 0.0, 1.0, 0.0, 1.0, 0.0, 1.0, 0.08978, 1.0, 0.08978, 1.0, 0.0, 1.0, 0.08978, 1.0, 1.0, 1.0, 1.0, 1.0, 0.08978, 1.0, 1.0, 1.0, 0.08978, 1.0, 0.08978, 1.0, 1.0, 1.0, 0.0, 1.0, 0.0, 1.0, 0.0, 1.0, 0.0, 1.0, 0.0, 1.0, 0.0, 1.0, 0.0, 1.0, 0.0, 1.0, 0.08978, 1.0, 1.0, 1.0, 1.0, 1.0, 0.08978, 1.0, 0.0, 1.0, 0.0, 1.0, 0.0, 1.0, 0.0, 1.0, 0.0, 1.0, 0.0, 1.0, 0.0, 1.0, 0.0, 1.0, 1.0, 1.0, 0.08978, 1.0, 0.08978, 1.0, 1.0, 1.0, 0.08978, 1.0, 0.0, 1.0, 0.0, 1.0, 0.08978, 1.0, 0.0, 1.0, 0.08978, 1.0, 0.08978, 1.0, 0.0, 1.0, 0.0, 1.0, 0.0, 1.0, 0.0, 1.0, 0.0, 1.0, 0.08978, 1.0, 0.0, 1.0, 0.0, 1.0, 0.08978, 1.0, 0.0, 1.0, 0.0, 1.0, 0.0, 1.0, 0.0, 1.0, 0.0, 1.0, 0.0, 1.0, 0.0, 1.0, 0.0, 1.0, 0.0, 1.0, 0.0, 1.0, 0.0, 1.0, 0.0, 1.0, 0.0, 1.0, 0.0, 1.0, 0.0, 1.0, 0.0, 1.0, 0.08978, 1.0, 1.0, 1.0, 1.0, 1.0, 0.08978, 1.0, 0.0, 1.0, 0.0, 1.0, 0.0, 1.0, 0.0, 1.0, 0.0, 1.0, 0.0, 1.0, 0.0, 1.0, 0.0, 1.0, 1.0, 1.0, 0.08978, 1.0, 0.08978, 1.0, 1.0, 1.0, 0.0, 1.0, 0.0, 1.0, 0.0, 1.0, 0.0, 1.0, 0.0, 1.0, 0.0, 1.0, 0.0, 1.0, 0.0, 1.0, 0.0, 1.0, 0.0, 1.0, 0.0, 1.0, 0.0, 1.0, 0.0, 1.0, 0.0, 1.0, 0.0, 1.0, 0.0, 1.0, 0.0, 1.0, 0.0, 1.0, 0.0, 1.0, 0.0, 1.0, 0.0, 1.0, 0.0, 1.0, 0.0, 1.0, 0.0, 1.0, 0.08978, 1.0, 1.0, 1.0, 1.0, 1.0, 0.08978, 1.0, 0.0, 1.0, 0.0, 1.0, 0.0, 1.0, 0.0, 1.0, 0.0, 1.0, 0.0, 1.0, 0.0, 1.0, 0.0, 1.0, 0.0, 1.0, 0.0, 1.0, 0.0, 1.0, 0.0, 1.0, 0.0, 1.0, 0.0, 1.0, 0.0, 1.0, 0.0, 1.0, 0.0, 1.0, 0.08978, 1.0, 0.08978, 1.0, 0.0, 1.0, 0.08978, 1.0, 0.0, 1.0, 0.0, 1.0, 0.08978, 1.0, 0.0, 1.0, 0.0, 1.0, 0.0, 1.0, 0.0, 1.0, 0.0, 1.0, 0.0, 1.0, 0.0, 1.0, 0.0, 1.0, 0.0, 1.0, 0.0, 1.0, 0.0, 1.0, 0.0, 1.0, 0.0, 1.0, 0.08978, 1.0, 0.08978, 1.0, 0.0, 1.0, 0.08978, 1.0, 0.0, 1.0, 0.0, 1.0, 0.08978, 1.0, 1.0, 1.0, 0.08978, 1.0, 0.08978, 1.0, 1.0, 1.0, 0.0, 1.0, 0.0, 1.0, 0.0, 1.0, 0.0, 1.0, 0.0, 1.0, 0.0, 1.0, 0.0, 1.0, 0.0, 1.0, 0.08978, 1.0, 1.0, 1.0, 1.0, 1.0, 0.08978, 1.0, 0.0, 1.0, 0.0, 1.0, 0.0, 1.0, 0.0, 1.0, 1.0, 1.0, 0.08978, 1.0, 0.08978, 1.0, 1.0, 1.0, 0.0, 1.0, 0.0, 1.0, 0.0, 1.0, 0.0, 1.0, 0.0, 1.0, 0.0, 1.0, 0.0, 1.0, 0.0, 1.0, 0.0, 1.0, 0.0, 1.0, 0.0, 1.0, 0.0, 1.0, 0.0, 1.0, 0.0, 1.0, 0.0, 1.0, 0.0, 1.0, 0.0, 1.0, 0.0, 1.0, 0.0, 1.0, 0.0, 1.0, 0.08978, 1.0, 1.0, 1.0, 1.0, 1.0, 0.08978, 1.0, 0.0, 1.0, 0.0, 1.0, 0.0, 1.0, 0.0, 1.0, 0.0, 1.0, 0.0, 1.0, 0.0, 1.0, 0.0, 1.0, 1.0, 1.0, 0.08978, 1.0, 0.08978, 1.0, 1.0, 1.0, 0.0, 1.0, 0.0, 1.0, 0.0, 1.0, 0.0, 1.0, 0.0, 1.0, 0.08978, 1.0, 0.08978, 1.0, 0.0, 1.0, 0.08978, 1.0, 0.0, 1.0, 0.0, 1.0, 0.08978, 1.0, 0.0, 1.0, 0.08978, 1.0, 0.08978, 1.0, 0.0, 1.0, 0.08978, 1.0, 0.0, 1.0, 0.0, 1.0, 0.08978, 1.0])
me_plane_003.update()

# ---- objects
ob_cylinder = bpy.data.objects.new('Cylinder', me_cylinder)
ob_plane = bpy.data.objects.new('Plane', me_plane_001)
ob_plane_001 = bpy.data.objects.new('Plane.001', me_plane_002)
ob_plane_002 = bpy.data.objects.new('Plane.002', me_plane_003)

# ---- transforms, parenting, visibility, modifiers, constraints
ob_cylinder.location = (0.0, 0.0, 0.9697)
ob_cylinder.scale = (0.7967, 0.7967, 0.7967)
_m = ob_cylinder.modifiers.new('Auto Smooth', 'NODES')
_m.node_group = ng_auto_smooth
_gi = [s.identifier for s in ng_auto_smooth.interface.items_tree if s.item_type == 'SOCKET' and s.in_out == 'INPUT']
_m[_gi[1]] = 0.5236  # Angle
ob_plane.location = (0.0, -0.09516, 0.4217)
ob_plane.rotation_euler = (-0.09752, -0.0, 0.0)
ob_plane.scale = (0.71, 0.71, 0.71)
_m = ob_plane.modifiers.new('Mirror', 'MIRROR')
_m.use_clip = True
_m = ob_plane.modifiers.new('Auto Smooth', 'NODES')
_m.node_group = ng_auto_smooth
_gi = [s.identifier for s in ng_auto_smooth.interface.items_tree if s.item_type == 'SOCKET' and s.in_out == 'INPUT']
_m[_gi[1]] = 0.5236  # Angle
ob_plane_001.location = (0.0, -0.09516, 0.4217)
ob_plane_001.rotation_euler = (-0.09752, -0.0, 0.0)
ob_plane_001.scale = (0.71, 0.71, 0.71)
_m = ob_plane_001.modifiers.new('Mirror', 'MIRROR')
_m.use_clip = True
_m = ob_plane_001.modifiers.new('Auto Smooth', 'NODES')
_m.node_group = ng_auto_smooth
_gi = [s.identifier for s in ng_auto_smooth.interface.items_tree if s.item_type == 'SOCKET' and s.in_out == 'INPUT']
_m[_gi[1]] = 0.5236  # Angle
ob_plane_002.location = (0.0, -0.09516, 0.4217)
ob_plane_002.rotation_euler = (-0.09752, -0.0, 0.0)
ob_plane_002.scale = (0.71, 0.71, 0.71)
_m = ob_plane_002.modifiers.new('Mirror', 'MIRROR')
_m.use_clip = True
_m = ob_plane_002.modifiers.new('Auto Smooth', 'NODES')
_m.node_group = ng_auto_smooth
_gi = [s.identifier for s in ng_auto_smooth.interface.items_tree if s.item_type == 'SOCKET' and s.in_out == 'INPUT']
_m[_gi[1]] = 0.5236  # Angle

# ---- collection membership
col_collection.objects.link(ob_cylinder)
col_collection.objects.link(ob_plane)
col_collection.objects.link(ob_plane_001)
col_collection.objects.link(ob_plane_002)

# ---- scene / render settings (as saved in the file)
scene.frame_start = 1; scene.frame_end = 250; scene.frame_set(1)
scene.render.engine = 'BLENDER_EEVEE_NEXT'
scene.cycles.sampling_pattern = 'TABULATED_SOBOL'
scene.cycles.use_light_tree = False
scene.view_settings.view_transform = 'Filmic'
bpy.context.view_layer.update()

# ---- added for rendering (the .blend has no active camera and no usable light): camera, sun
cam_auto = bpy.data.cameras.new('AutoCamera')
cam_auto.lens = 50.0
cam_auto.sensor_width = 36.0
cam_auto.clip_end = 1000.0
ob_auto_camera = bpy.data.objects.new('AutoCamera', cam_auto)
scene.collection.objects.link(ob_auto_camera)
ob_auto_camera.location = (2.92898, -3.5035, 3.41558)
ob_auto_camera.rotation_euler = (1.09748, -7.21219e-08, 0.694738)
scene.camera = ob_auto_camera
light_auto_sun = bpy.data.lights.new('AutoSun', 'SUN')
light_auto_sun.energy = 3.0
light_auto_sun.angle = 0.0523599
ob_auto_sun = bpy.data.objects.new('AutoSun', light_auto_sun)
scene.collection.objects.link(ob_auto_sun)
ob_auto_sun.rotation_euler = (0.872665, 0.174533, 0.523599)
bpy.context.view_layer.update()
